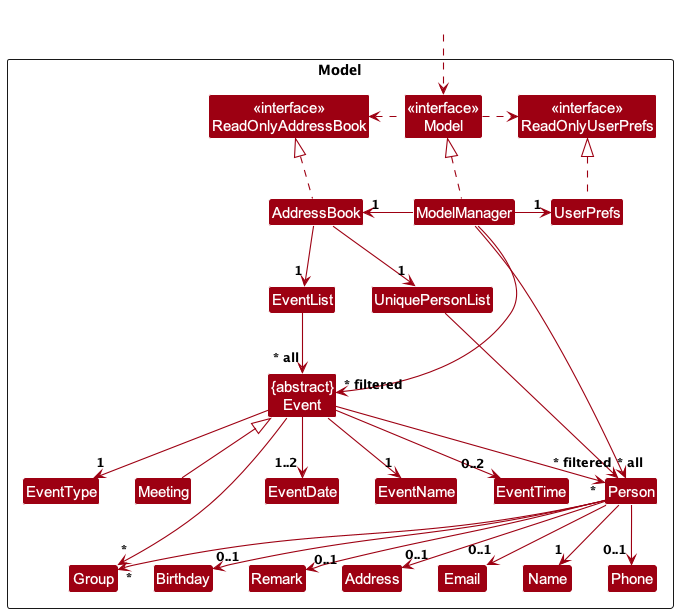

The diagram above was rendered by PlantUML. Its source (embedded in the PNG):
@startuml
!include style.puml
skinparam arrowThickness 1.1
skinparam arrowColor MODEL_COLOR
skinparam classBackgroundColor MODEL_COLOR

Package Model as ModelPackage <<Rectangle>>{
Class "<<interface>>\nReadOnlyAddressBook" as ReadOnlyAddressBook
Class "<<interface>>\nReadOnlyUserPrefs" as ReadOnlyUserPrefs
Class "<<interface>>\nModel" as Model
Class AddressBook
Class ModelManager
Class UserPrefs

Class UniquePersonList
Class Person
Class Address
Class Email
Class Name
Class Phone
Class Group
Class Birthday
Class Remark

Class EventList
Class "{abstract}\nEvent" as Event
Class EventDate
Class EventName
Class EventTime
Class EventType
Class Meeting

Class I #FFFFFF
}

Class HiddenOutside #FFFFFF
HiddenOutside ..> Model

AddressBook .up.|> ReadOnlyAddressBook

ModelManager .up.|> Model
Model .right.> ReadOnlyUserPrefs
Model .left.> ReadOnlyAddressBook
ModelManager -left-> "1" AddressBook
ModelManager -right-> "1" UserPrefs
UserPrefs .up.|> ReadOnlyUserPrefs

AddressBook --> "1" UniquePersonList
AddressBook --> "1" EventList
UniquePersonList --> "~* all" Person
EventList --> "~* all" Event
Event <|-- Meeting
Person --> "1" Name
Person --> "0..1" Phone
Person --> "0..1" Email
Person --> "0..1" Address
Person --> "*" Group
Person --> "0..1" Birthday
Person --> "0..1" Remark
Event --> "1" EventName
Event --> "1..2" EventDate
Event --> "1" EventType
Event --> "0..2" EventTime
Event --> "*" Group
Event --> "*" Person

Person -[hidden]up--> I
UniquePersonList -[hidden]right-> I

Name -[hidden]right-> Phone
Phone -[hidden]right-> Address
Address -[hidden]right-> Email

ModelManager --> "~* filtered" Person
ModelManager --> "~* filtered" Event
@enduml